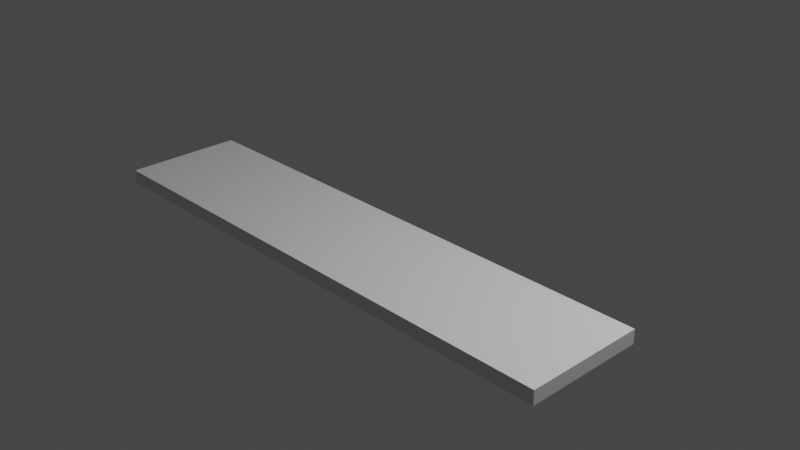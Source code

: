 # Source: 3r-balkonboden.blend  (saved by Blender 3.6.13; exported with 4.5.12 LTS)
import bpy
from mathutils import Matrix  # noqa: F401  (used for matrix-valued properties, if any)

bpy.ops.wm.read_factory_settings(use_empty=True)
scene = bpy.context.scene
scene.name = 'Scene'

# ---- collections
col_collection = bpy.data.collections.new('Collection'); scene.collection.children.link(col_collection)

# ---- world
world_world = bpy.data.worlds.new('World'); scene.world = world_world
world_world.use_nodes = True; world_world.node_tree.nodes.clear()
_N = world_world.node_tree.nodes; _L = world_world.node_tree.links
n0 = _N.new('ShaderNodeOutputWorld'); n0.name = 'World Output'; n0.location = (300, 300)
n1 = _N.new('ShaderNodeBackground'); n1.name = 'Background'; n1.location = (10, 300)
n1.inputs[0].default_value = (0.05088, 0.05088, 0.05088, 1.0)
_L.new(n1.outputs[0], n0.inputs[0])
n0.is_active_output = True
world_world.color = (0.05088, 0.05088, 0.05088)
world_world.use_sun_shadow = False
world_world.sun_shadow_jitter_overblur = 0.0

# ---- cameras
cam_camera = bpy.data.cameras.new('Camera')
cam_camera.clip_end = 100.0
cam_camera.ortho_scale = 7.314

# ---- lights
light_light = bpy.data.lights.new('Light', 'POINT')
light_light.transmission_factor = 0.0
light_light.energy = 1000.0
light_light.shadow_soft_size = 0.1
light_light.shadow_maximum_resolution = 0.006
light_light.use_absolute_resolution = True

# ---- meshes
me_w_rfel = bpy.data.meshes.new('Würfel')
me_w_rfel.from_pydata([(-2.9, -1.3, 4.47e-08), (-2.9, 0.0, 4.47e-08), (-2.9, 0.0, -0.15), (-2.9, -1.3, -0.15), (2.9, 0.0, 4.47e-08), (2.9, 0.0, -0.15), (2.9, -1.3, 4.47e-08), (2.9, -1.3, -0.15)], [], [(0, 1, 2, 3), (7, 5, 4, 6), (0, 3, 7, 6), (3, 2, 5, 7), (1, 0, 6, 4), (2, 1, 4, 5)])
_uv = me_w_rfel.uv_layers.new(name='UV-Map')
_uv.uv.foreach_set('vector', [0.625, 0.75, 0.625, 0.5, 0.5, 0.5, 0.5, 0.75, 0.5, 0.75, 0.5, 0.5, 0.625, 0.5, 0.625, 0.75, 0.625, 0.75, 0.5, 0.75, 0.5, 0.75, 0.625, 0.75, 0.5, 0.75, 0.5, 0.5, 0.5, 0.5, 0.5, 0.75, 0.625, 0.5, 0.625, 0.75, 0.625, 0.75, 0.625, 0.5, 0.5, 0.5, 0.625, 0.5, 0.625, 0.5, 0.5, 0.5])
me_w_rfel.update()

# ---- objects
ob_light = bpy.data.objects.new('Light', light_light)
ob_camera = bpy.data.objects.new('Camera', cam_camera)
ob_3r_balkonboden = bpy.data.objects.new('3r-balkonboden', me_w_rfel)

# ---- transforms, parenting, visibility, modifiers, constraints
ob_light.location = (4.076, 1.005, 5.904)
ob_light.rotation_euler = (0.6503, 0.05522, 1.866)
ob_light.lock_rotations_4d = False
ob_light.empty_display_type = 'ARROWS'
ob_light.color = (0.0, 0.0, 0.0, 0.0)
ob_light.lineart.crease_threshold = 0.0
ob_camera.location = (7.359, -6.926, 4.958)
ob_camera.rotation_euler = (1.109, 0.0, 0.8149)
ob_camera.lock_rotations_4d = False
ob_camera.empty_display_type = 'ARROWS'
ob_camera.color = (0.0, 0.0, 0.0, 0.0)
ob_camera.display_type = 'WIRE'
ob_camera.lineart.crease_threshold = 0.0
ob_3r_balkonboden.location = (0.0, 0.0, 0.0)

# ---- collection membership
col_collection.objects.link(ob_light)
col_collection.objects.link(ob_camera)
col_collection.objects.link(ob_3r_balkonboden)

# ---- scene / render settings (as saved in the file)
scene.camera = ob_camera
scene.frame_start = 1; scene.frame_end = 250; scene.frame_set(1)
scene.render.engine = 'BLENDER_EEVEE_NEXT'
scene.cycles.sampling_pattern = 'TABULATED_SOBOL'
scene.view_settings.view_transform = 'Filmic'
bpy.context.view_layer.update()
